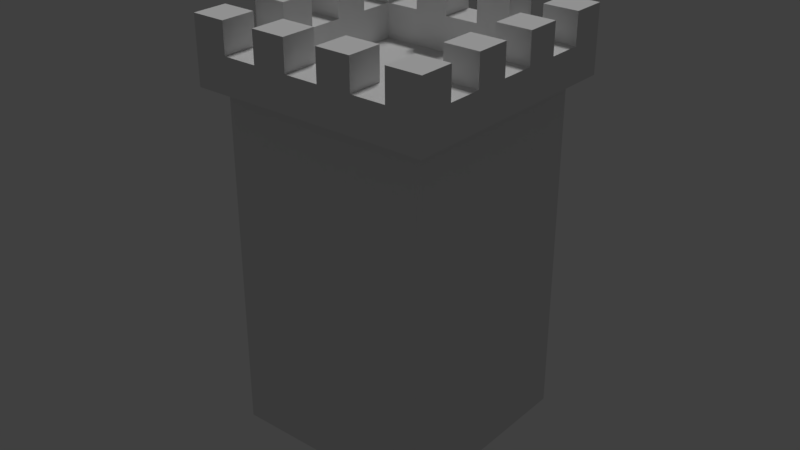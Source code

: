 # Source: WallFortress.blend  (saved by Blender 2.79.0; exported with 4.5.12 LTS)
import bpy
from mathutils import Matrix  # noqa: F401  (used for matrix-valued properties, if any)

bpy.ops.wm.read_factory_settings(use_empty=True)
scene = bpy.context.scene
scene.name = 'Scene'

# ---- collections
col_collection_1 = bpy.data.collections.new('Collection 1'); scene.collection.children.link(col_collection_1)
col_collection_2 = bpy.data.collections.new('Collection 2'); scene.collection.children.link(col_collection_2)
col_collection_2.hide_render = True
col_collection_2.hide_viewport = True
col_collection_3 = bpy.data.collections.new('Collection 3'); scene.collection.children.link(col_collection_3)
col_collection_3.hide_render = True
col_collection_3.hide_viewport = True
col_collection_4 = bpy.data.collections.new('Collection 4'); scene.collection.children.link(col_collection_4)

# ---- materials (node trees are filled in below, after node groups)
mat_wallfortress = bpy.data.materials.new('WallFortress')
mat_wallfortress.alpha_threshold = 0.0
mat_wallfortress.use_transparent_shadow = False
mat_wallfortress.roughness = 0.5

# ---- material node trees

# ---- world
world_world = bpy.data.worlds.new('World'); scene.world = world_world
world_world.color = (0.05088, 0.05088, 0.05088)
world_world.use_sun_shadow = False
world_world.sun_shadow_jitter_overblur = 0.0
world_world.cycles.sampling_method = 'MANUAL'

# ---- lights
light_hemi = bpy.data.lights.new('Hemi', 'SUN')
light_hemi.transmission_factor = 0.0
light_hemi.angle = 0.1993
light_hemi.energy = 1.0
light_hemi.shadow_buffer_clip_start = 0.5
light_hemi.shadow_soft_size = 0.1
light_hemi.shadow_cascade_max_distance = 1000.0

# ---- meshes
me_wallfortress = bpy.data.meshes.new('WallFortress')
me_wallfortress.from_pydata([(-8.0, -36.0, 0.0), (-8.0, -36.0, 48.0), (-8.0, 36.0, 0.0), (-8.0, 36.0, 48.0), (8.0, -36.0, 0.0), (8.0, -36.0, 48.0), (8.0, 36.0, 0.0), (8.0, 36.0, 48.0), (-8.0, -36.0, 48.0), (-8.0, 36.0, 48.0), (8.0, -36.0, 48.0), (8.0, 36.0, 48.0), (-6.0, 36.0, 48.0), (-6.0, -36.0, 48.0), (-8.0, -36.0, 52.0), (-8.0, 36.0, 52.0), (-6.0, -36.0, 52.0), (-6.0, 36.0, 52.0), (4.7, -36.0, 48.0), (4.7, -36.0, 54.0), (4.7, 36.0, 48.0), (4.7, 36.0, 54.0), (11.3, -36.0, 48.0), (11.3, -36.0, 54.0), (11.3, 36.0, 48.0), (11.3, 36.0, 54.0), (4.7, -36.0, 54.0), (4.7, -36.0, 59.3), (4.7, -31.3, 54.0), (4.7, -31.3, 59.3), (11.3, -36.0, 54.0), (11.3, -36.0, 59.3), (11.3, -31.3, 54.0), (11.3, -31.3, 59.3), (4.7, -25.74, 54.0), (4.7, -25.74, 59.3), (4.7, -21.03, 54.0), (4.7, -21.03, 59.3), (11.3, -25.74, 54.0), (11.3, -25.74, 59.3), (11.3, -21.03, 54.0), (11.3, -21.03, 59.3), (4.7, -15.32, 54.0), (4.7, -15.32, 59.3), (4.7, -10.62, 54.0), (4.7, -10.62, 59.3), (11.3, -15.32, 54.0), (11.3, -15.32, 59.3), (11.3, -10.62, 54.0), (11.3, -10.62, 59.3), (4.7, -4.948, 54.0), (4.7, -4.948, 59.3), (4.7, -0.2441, 54.0), (4.7, -0.2441, 59.3), (11.3, -4.948, 54.0), (11.3, -4.948, 59.3), (11.3, -0.2441, 54.0), (11.3, -0.2441, 59.3), (4.7, 5.424, 54.0), (4.7, 5.424, 59.3), (4.7, 10.13, 54.0), (4.7, 10.13, 59.3), (11.3, 5.424, 54.0), (11.3, 5.424, 59.3), (11.3, 10.13, 54.0), (11.3, 10.13, 59.3), (4.7, 15.81, 54.0), (4.7, 15.81, 59.3), (4.7, 20.51, 54.0), (4.7, 20.51, 59.3), (11.3, 15.81, 54.0), (11.3, 15.81, 59.3), (11.3, 20.51, 54.0), (11.3, 20.51, 59.3), (4.7, 26.19, 54.0), (4.7, 26.19, 59.3), (4.7, 30.89, 54.0), (4.7, 30.89, 59.3), (11.3, 26.19, 54.0), (11.3, 26.19, 59.3), (11.3, 30.89, 54.0), (11.3, 30.89, 59.3)], [], [(0, 1, 3, 2), (2, 3, 7, 6), (6, 7, 5, 4), (4, 5, 1, 0), (11, 12, 13, 10), (9, 8, 14, 15), (17, 15, 14, 16), (8, 13, 16, 14), (13, 12, 17, 16), (12, 9, 15, 17), (18, 19, 21, 20), (20, 21, 25, 24), (24, 25, 23, 22), (22, 23, 19, 18), (20, 24, 22, 18), (25, 21, 19, 23), (26, 27, 29, 28), (28, 29, 33, 32), (32, 33, 31, 30), (30, 31, 27, 26), (33, 29, 27, 31), (34, 35, 37, 36), (36, 37, 41, 40), (40, 41, 39, 38), (38, 39, 35, 34), (41, 37, 35, 39), (42, 43, 45, 44), (44, 45, 49, 48), (48, 49, 47, 46), (46, 47, 43, 42), (49, 45, 43, 47), (50, 51, 53, 52), (52, 53, 57, 56), (56, 57, 55, 54), (54, 55, 51, 50), (57, 53, 51, 55), (58, 59, 61, 60), (60, 61, 65, 64), (64, 65, 63, 62), (62, 63, 59, 58), (65, 61, 59, 63), (66, 67, 69, 68), (68, 69, 73, 72), (72, 73, 71, 70), (70, 71, 67, 66), (73, 69, 67, 71), (74, 75, 77, 76), (76, 77, 81, 80), (80, 81, 79, 78), (78, 79, 75, 74), (81, 77, 75, 79)])
_uv = me_wallfortress.uv_layers.new(name='UVMap')
_uv.uv.foreach_set('vector', [-0.369, 0.0, -0.369, 1.0, 1.369, 1.0, 1.369, 0.0, 0.3167, 0.0, 0.3167, 1.0, 0.6833, 1.0, 0.6833, 0.0, 1.369, 0.0, 1.369, 1.0, -0.369, 1.0, -0.369, 0.0, 0.6833, 1.192e-07, 0.6833, 1.0, 0.3167, 1.0, 0.3167, 1.192e-07, 1.364, 0.4067, 1.364, 0.5933, -0.364, 0.5933, -0.364, 0.4067, 1.365, 0.4426, -0.3653, 0.4426, -0.3653, 0.527, 1.365, 0.527, 1.74, 0.5691, 1.74, 0.5894, 0.006905, 0.5894, 0.006905, 0.5691, 0.01096, 0.5037, 0.05096, 0.5037, 0.05096, 0.5901, 0.01096, 0.5901, -0.3653, 0.4426, 1.365, 0.4426, 1.365, 0.527, -0.3653, 0.527, 0.05096, 0.5037, 0.01096, 0.5037, 0.01096, 0.5901, 0.05096, 0.5901, -0.3677, 0.4434, -0.3677, 0.5596, 1.368, 0.5596, 1.368, 0.4434, 0.4416, 0.4734, 0.4416, 0.5901, 0.5584, 0.5901, 0.5584, 0.4734, 1.368, 0.4434, 1.368, 0.5596, -0.3677, 0.5596, -0.3677, 0.4434, 0.5584, 0.4734, 0.5584, 0.5901, 0.4416, 0.5901, 0.4416, 0.4734, 1.367, 0.5908, 1.367, 0.4721, -0.3674, 0.4721, -0.3674, 0.5908, 1.367, 0.4721, 1.367, 0.5908, -0.3674, 0.5908, -0.3674, 0.4721, 0.6906, 0.4349, 0.6906, 0.5273, 0.8065, 0.5273, 0.8065, 0.4349, 0.3161, 0.4657, 0.3161, 0.5585, 0.433, 0.5585, 0.433, 0.4657, 0.8065, 0.4349, 0.8065, 0.5273, 0.6906, 0.5273, 0.6906, 0.4349, 0.433, 0.4657, 0.433, 0.5585, 0.3161, 0.5585, 0.3161, 0.4657, 0.5421, 0.5056, 0.5421, 0.526, 0.4579, 0.526, 0.4579, 0.5056, 0.6906, 0.4349, 0.6906, 0.5273, 0.8065, 0.5273, 0.8065, 0.4349, 0.3161, 0.4657, 0.3161, 0.5585, 0.433, 0.5585, 0.433, 0.4657, 0.8065, 0.4349, 0.8065, 0.5273, 0.6906, 0.5273, 0.6906, 0.4349, 0.433, 0.4657, 0.433, 0.5585, 0.3161, 0.5585, 0.3161, 0.4657, 0.5421, 0.5056, 0.5421, 0.526, 0.4579, 0.526, 0.4579, 0.5056, 0.6906, 0.4349, 0.6906, 0.5273, 0.8065, 0.5273, 0.8065, 0.4349, 0.3161, 0.4657, 0.3161, 0.5585, 0.433, 0.5585, 0.433, 0.4657, 0.8065, 0.4349, 0.8065, 0.5273, 0.6906, 0.5273, 0.6906, 0.4349, 0.433, 0.4657, 0.433, 0.5585, 0.3161, 0.5585, 0.3161, 0.4657, 0.5421, 0.5056, 0.5421, 0.526, 0.4579, 0.526, 0.4579, 0.5056, 0.6906, 0.4349, 0.6906, 0.5273, 0.8065, 0.5273, 0.8065, 0.4349, 0.3161, 0.4657, 0.3161, 0.5585, 0.433, 0.5585, 0.433, 0.4657, 0.8065, 0.4349, 0.8065, 0.5273, 0.6906, 0.5273, 0.6906, 0.4349, 0.433, 0.4657, 0.433, 0.5585, 0.3161, 0.5585, 0.3161, 0.4657, 0.5421, 0.5056, 0.5421, 0.526, 0.4579, 0.526, 0.4579, 0.5056, 0.6906, 0.4349, 0.6906, 0.5273, 0.8065, 0.5273, 0.8065, 0.4349, 0.3161, 0.4657, 0.3161, 0.5585, 0.433, 0.5585, 0.433, 0.4657, 0.8065, 0.4349, 0.8065, 0.5273, 0.6906, 0.5273, 0.6906, 0.4349, 0.433, 0.4657, 0.433, 0.5585, 0.3161, 0.5585, 0.3161, 0.4657, 0.5421, 0.5056, 0.5421, 0.526, 0.4579, 0.526, 0.4579, 0.5056, 0.6906, 0.4349, 0.6906, 0.5273, 0.8065, 0.5273, 0.8065, 0.4349, 0.3161, 0.4657, 0.3161, 0.5585, 0.433, 0.5585, 0.433, 0.4657, 0.8065, 0.4349, 0.8065, 0.5273, 0.6906, 0.5273, 0.6906, 0.4349, 0.433, 0.4657, 0.433, 0.5585, 0.3161, 0.5585, 0.3161, 0.4657, 0.5421, 0.5056, 0.5421, 0.526, 0.4579, 0.526, 0.4579, 0.5056, 0.6906, 0.4349, 0.6906, 0.5273, 0.8065, 0.5273, 0.8065, 0.4349, 0.3161, 0.4657, 0.3161, 0.5585, 0.433, 0.5585, 0.433, 0.4657, 0.8065, 0.4349, 0.8065, 0.5273, 0.6906, 0.5273, 0.6906, 0.4349, 0.433, 0.4657, 0.433, 0.5585, 0.3161, 0.5585, 0.3161, 0.4657, 0.5421, 0.5056, 0.5421, 0.526, 0.4579, 0.526, 0.4579, 0.5056])
me_wallfortress.materials.append(mat_wallfortress)
me_wallfortress.use_remesh_preserve_volume = False
me_wallfortress.use_remesh_preserve_attributes = False
me_wallfortress.use_mirror_vertex_groups = False
me_wallfortress.update()
me_wallfortress_door = bpy.data.meshes.new('WallFortress_door')
me_wallfortress_door.from_pydata([(-8.0, -36.0, 40.0), (-8.0, -36.0, 48.0), (-8.0, 36.0, 40.0), (-8.0, 36.0, 48.0), (8.0, -36.0, 40.0), (8.0, -36.0, 48.0), (8.0, 36.0, 40.0), (8.0, 36.0, 48.0), (-8.0, -36.0, 48.0), (-8.0, 36.0, 48.0), (8.0, -36.0, 48.0), (8.0, 36.0, 48.0), (-6.0, 36.0, 48.0), (-6.0, -36.0, 48.0), (-8.0, -36.0, 52.0), (-8.0, 36.0, 52.0), (-6.0, -36.0, 52.0), (-6.0, 36.0, 52.0), (4.7, -36.0, 48.0), (4.7, -36.0, 54.0), (4.7, 36.0, 48.0), (4.7, 36.0, 54.0), (11.3, -36.0, 48.0), (11.3, -36.0, 54.0), (11.3, 36.0, 48.0), (11.3, 36.0, 54.0), (4.7, -36.0, 54.0), (4.7, -36.0, 59.3), (4.7, -31.3, 54.0), (4.7, -31.3, 59.3), (11.3, -36.0, 54.0), (11.3, -36.0, 59.3), (11.3, -31.3, 54.0), (11.3, -31.3, 59.3), (4.7, -25.74, 54.0), (4.7, -25.74, 59.3), (4.7, -21.03, 54.0), (4.7, -21.03, 59.3), (11.3, -25.74, 54.0), (11.3, -25.74, 59.3), (11.3, -21.03, 54.0), (11.3, -21.03, 59.3), (4.7, -15.32, 54.0), (4.7, -15.32, 59.3), (4.7, -10.62, 54.0), (4.7, -10.62, 59.3), (11.3, -15.32, 54.0), (11.3, -15.32, 59.3), (11.3, -10.62, 54.0), (11.3, -10.62, 59.3), (4.7, -4.948, 54.0), (4.7, -4.948, 59.3), (4.7, -0.2441, 54.0), (4.7, -0.2441, 59.3), (11.3, -4.948, 54.0), (11.3, -4.948, 59.3), (11.3, -0.2441, 54.0), (11.3, -0.2441, 59.3), (4.7, 5.424, 54.0), (4.7, 5.424, 59.3), (4.7, 10.13, 54.0), (4.7, 10.13, 59.3), (11.3, 5.424, 54.0), (11.3, 5.424, 59.3), (11.3, 10.13, 54.0), (11.3, 10.13, 59.3), (4.7, 15.81, 54.0), (4.7, 15.81, 59.3), (4.7, 20.51, 54.0), (4.7, 20.51, 59.3), (11.3, 15.81, 54.0), (11.3, 15.81, 59.3), (11.3, 20.51, 54.0), (11.3, 20.51, 59.3), (4.7, 26.19, 54.0), (4.7, 26.19, 59.3), (4.7, 30.89, 54.0), (4.7, 30.89, 59.3), (11.3, 26.19, 54.0), (11.3, 26.19, 59.3), (11.3, 30.89, 54.0), (11.3, 30.89, 59.3)], [], [(0, 1, 3, 2), (2, 3, 7, 6), (6, 7, 5, 4), (4, 5, 1, 0), (11, 12, 13, 10), (9, 8, 14, 15), (17, 15, 14, 16), (8, 13, 16, 14), (13, 12, 17, 16), (12, 9, 15, 17), (18, 19, 21, 20), (20, 21, 25, 24), (24, 25, 23, 22), (22, 23, 19, 18), (20, 24, 22, 18), (25, 21, 19, 23), (26, 27, 29, 28), (28, 29, 33, 32), (32, 33, 31, 30), (30, 31, 27, 26), (33, 29, 27, 31), (34, 35, 37, 36), (36, 37, 41, 40), (40, 41, 39, 38), (38, 39, 35, 34), (41, 37, 35, 39), (42, 43, 45, 44), (44, 45, 49, 48), (48, 49, 47, 46), (46, 47, 43, 42), (49, 45, 43, 47), (50, 51, 53, 52), (52, 53, 57, 56), (56, 57, 55, 54), (54, 55, 51, 50), (57, 53, 51, 55), (58, 59, 61, 60), (60, 61, 65, 64), (64, 65, 63, 62), (62, 63, 59, 58), (65, 61, 59, 63), (66, 67, 69, 68), (68, 69, 73, 72), (72, 73, 71, 70), (70, 71, 67, 66), (73, 69, 67, 71), (74, 75, 77, 76), (76, 77, 81, 80), (80, 81, 79, 78), (78, 79, 75, 74), (81, 77, 75, 79), (2, 6, 4, 0)])
_uv = me_wallfortress_door.uv_layers.new(name='UVMap')
_uv.uv.foreach_set('vector', [-0.369, 0.4049, -0.369, 0.5651, 1.369, 0.5651, 1.369, 0.4049, 0.3167, 0.4049, 0.3167, 0.5656, 0.6833, 0.5656, 0.6833, 0.4049, 1.369, 0.4049, 1.369, 0.5651, -0.369, 0.5651, -0.369, 0.4049, 0.6833, 0.4049, 0.6833, 0.5656, 0.3167, 0.5656, 0.3167, 0.4049, 1.364, 0.4067, 1.364, 0.5933, -0.364, 0.5933, -0.364, 0.4067, 1.365, 0.4426, -0.3653, 0.4426, -0.3653, 0.527, 1.365, 0.527, 1.74, 0.5691, 1.74, 0.5894, 0.006905, 0.5894, 0.006905, 0.5691, 0.01096, 0.5037, 0.05096, 0.5037, 0.05096, 0.5901, 0.01096, 0.5901, -0.3653, 0.4426, 1.365, 0.4426, 1.365, 0.527, -0.3653, 0.527, 0.05096, 0.5037, 0.01096, 0.5037, 0.01096, 0.5901, 0.05096, 0.5901, -0.3677, 0.4434, -0.3677, 0.5596, 1.368, 0.5596, 1.368, 0.4434, 0.4416, 0.4734, 0.4416, 0.5901, 0.5584, 0.5901, 0.5584, 0.4734, 1.368, 0.4434, 1.368, 0.5596, -0.3677, 0.5596, -0.3677, 0.4434, 0.5584, 0.4734, 0.5584, 0.5901, 0.4416, 0.5901, 0.4416, 0.4734, 1.367, 0.5908, 1.367, 0.4721, -0.3674, 0.4721, -0.3674, 0.5908, 1.367, 0.4721, 1.367, 0.5908, -0.3674, 0.5908, -0.3674, 0.4721, 0.6906, 0.4349, 0.6906, 0.5273, 0.8065, 0.5273, 0.8065, 0.4349, 0.3161, 0.4657, 0.3161, 0.5585, 0.433, 0.5585, 0.433, 0.4657, 0.8065, 0.4349, 0.8065, 0.5273, 0.6906, 0.5273, 0.6906, 0.4349, 0.433, 0.4657, 0.433, 0.5585, 0.3161, 0.5585, 0.3161, 0.4657, 0.5421, 0.5056, 0.5421, 0.526, 0.4579, 0.526, 0.4579, 0.5056, 0.6906, 0.4349, 0.6906, 0.5273, 0.8065, 0.5273, 0.8065, 0.4349, 0.3161, 0.4657, 0.3161, 0.5585, 0.433, 0.5585, 0.433, 0.4657, 0.8065, 0.4349, 0.8065, 0.5273, 0.6906, 0.5273, 0.6906, 0.4349, 0.433, 0.4657, 0.433, 0.5585, 0.3161, 0.5585, 0.3161, 0.4657, 0.5421, 0.5056, 0.5421, 0.526, 0.4579, 0.526, 0.4579, 0.5056, 0.6906, 0.4349, 0.6906, 0.5273, 0.8065, 0.5273, 0.8065, 0.4349, 0.3161, 0.4657, 0.3161, 0.5585, 0.433, 0.5585, 0.433, 0.4657, 0.8065, 0.4349, 0.8065, 0.5273, 0.6906, 0.5273, 0.6906, 0.4349, 0.433, 0.4657, 0.433, 0.5585, 0.3161, 0.5585, 0.3161, 0.4657, 0.5421, 0.5056, 0.5421, 0.526, 0.4579, 0.526, 0.4579, 0.5056, 0.6906, 0.4349, 0.6906, 0.5273, 0.8065, 0.5273, 0.8065, 0.4349, 0.3161, 0.4657, 0.3161, 0.5585, 0.433, 0.5585, 0.433, 0.4657, 0.8065, 0.4349, 0.8065, 0.5273, 0.6906, 0.5273, 0.6906, 0.4349, 0.433, 0.4657, 0.433, 0.5585, 0.3161, 0.5585, 0.3161, 0.4657, 0.5421, 0.5056, 0.5421, 0.526, 0.4579, 0.526, 0.4579, 0.5056, 0.6906, 0.4349, 0.6906, 0.5273, 0.8065, 0.5273, 0.8065, 0.4349, 0.3161, 0.4657, 0.3161, 0.5585, 0.433, 0.5585, 0.433, 0.4657, 0.8065, 0.4349, 0.8065, 0.5273, 0.6906, 0.5273, 0.6906, 0.4349, 0.433, 0.4657, 0.433, 0.5585, 0.3161, 0.5585, 0.3161, 0.4657, 0.5421, 0.5056, 0.5421, 0.526, 0.4579, 0.526, 0.4579, 0.5056, 0.6906, 0.4349, 0.6906, 0.5273, 0.8065, 0.5273, 0.8065, 0.4349, 0.3161, 0.4657, 0.3161, 0.5585, 0.433, 0.5585, 0.433, 0.4657, 0.8065, 0.4349, 0.8065, 0.5273, 0.6906, 0.5273, 0.6906, 0.4349, 0.433, 0.4657, 0.433, 0.5585, 0.3161, 0.5585, 0.3161, 0.4657, 0.5421, 0.5056, 0.5421, 0.526, 0.4579, 0.526, 0.4579, 0.5056, 0.6906, 0.4349, 0.6906, 0.5273, 0.8065, 0.5273, 0.8065, 0.4349, 0.3161, 0.4657, 0.3161, 0.5585, 0.433, 0.5585, 0.433, 0.4657, 0.8065, 0.4349, 0.8065, 0.5273, 0.6906, 0.5273, 0.6906, 0.4349, 0.433, 0.4657, 0.433, 0.5585, 0.3161, 0.5585, 0.3161, 0.4657, 0.5421, 0.5056, 0.5421, 0.526, 0.4579, 0.526, 0.4579, 0.5056, 1.368, 0.5955, 1.368, 0.4045, -0.3678, 0.4045, -0.3678, 0.5955])
me_wallfortress_door.materials.append(mat_wallfortress)
me_wallfortress_door.use_remesh_preserve_volume = False
me_wallfortress_door.use_remesh_preserve_attributes = False
me_wallfortress_door.use_mirror_vertex_groups = False
me_wallfortress_door.update()
me_wallfortress_corner = bpy.data.meshes.new('WallFortress_corner')
me_wallfortress_corner.from_pydata([(-18.0, -18.0, 0.0), (-18.0, -18.0, 60.0), (-18.0, 18.0, 0.0), (-18.0, 18.0, 60.0), (18.0, -18.0, 0.0), (18.0, -18.0, 60.0), (18.0, 18.0, 0.0), (18.0, 18.0, 60.0), (18.0, -18.0, 60.0), (18.0, 18.0, 60.0), (-18.0, 18.0, 60.0), (-18.0, -18.0, 60.0), (15.0, -21.0, 60.0), (15.0, -21.0, 66.0), (15.0, 15.0, 60.0), (15.0, 15.0, 66.0), (21.0, -21.0, 60.0), (21.0, -21.0, 66.0), (21.0, 15.0, 60.0), (21.0, 15.0, 66.0), (15.0, -21.0, 66.0), (15.0, -21.0, 71.3), (15.0, -15.0, 66.0), (15.0, -15.0, 71.3), (21.0, -21.0, 66.0), (21.0, -21.0, 71.3), (21.0, -15.0, 66.0), (21.0, -15.0, 71.3), (15.0, 15.0, 66.0), (15.0, 15.0, 71.3), (15.0, 21.0, 66.0), (15.0, 21.0, 71.3), (21.0, 15.0, 66.0), (21.0, 15.0, 71.3), (21.0, 21.0, 66.0), (21.0, 21.0, 71.3), (15.0, 3.0, 66.0), (15.0, 3.0, 71.3), (15.0, 9.0, 66.0), (15.0, 9.0, 71.3), (21.0, 3.0, 66.0), (21.0, 3.0, 71.3), (21.0, 9.0, 66.0), (21.0, 9.0, 71.3), (15.0, -9.0, 66.0), (15.0, -9.0, 71.3), (15.0, -3.0, 66.0), (15.0, -3.0, 71.3), (21.0, -9.0, 66.0), (21.0, -9.0, 71.3), (21.0, -3.0, 66.0), (21.0, -3.0, 71.3), (-21.0, -15.0, 60.0), (-21.0, -15.0, 66.0), (-21.0, 21.0, 60.0), (-21.0, 21.0, 66.0), (-15.0, -15.0, 60.0), (-15.0, -15.0, 66.0), (-15.0, 21.0, 60.0), (-15.0, 21.0, 66.0), (-21.0, -15.0, 66.0), (-21.0, -15.0, 60.0), (15.0, -15.0, 66.0), (15.0, -15.0, 60.0), (-21.0, -21.0, 66.0), (-21.0, -21.0, 60.0), (15.0, -21.0, 66.0), (15.0, -21.0, 60.0), (-15.0, 21.0, 66.0), (-15.0, 21.0, 60.0), (21.0, 21.0, 66.0), (21.0, 21.0, 60.0), (-15.0, 15.0, 66.0), (-15.0, 15.0, 60.0), (21.0, 15.0, 66.0), (21.0, 15.0, 60.0), (-21.0, -21.0, 66.0), (-21.0, -21.0, 71.3), (-21.0, -15.0, 66.0), (-21.0, -15.0, 71.3), (-15.0, -21.0, 66.0), (-15.0, -21.0, 71.3), (-15.0, -15.0, 66.0), (-15.0, -15.0, 71.3), (-21.0, 15.0, 66.0), (-21.0, 15.0, 71.3), (-21.0, 21.0, 66.0), (-21.0, 21.0, 71.3), (-15.0, 15.0, 66.0), (-15.0, 15.0, 71.3), (-15.0, 21.0, 66.0), (-15.0, 21.0, 71.3), (-21.0, 3.0, 66.0), (-21.0, 3.0, 71.3), (-21.0, 9.0, 66.0), (-21.0, 9.0, 71.3), (-15.0, 3.0, 66.0), (-15.0, 3.0, 71.3), (-15.0, 9.0, 66.0), (-15.0, 9.0, 71.3), (-21.0, -9.0, 66.0), (-21.0, -9.0, 71.3), (-21.0, -3.0, 66.0), (-21.0, -3.0, 71.3), (-15.0, -9.0, 66.0), (-15.0, -9.0, 71.3), (-15.0, -3.0, 66.0), (-15.0, -3.0, 71.3), (3.0, -15.0, 66.0), (3.0, -15.0, 71.3), (9.0, -15.0, 66.0), (9.0, -15.0, 71.3), (3.0, -21.0, 66.0), (3.0, -21.0, 71.3), (9.0, -21.0, 66.0), (9.0, -21.0, 71.3), (-9.0, -15.0, 66.0), (-9.0, -15.0, 71.3), (-3.0, -15.0, 66.0), (-3.0, -15.0, 71.3), (-9.0, -21.0, 66.0), (-9.0, -21.0, 71.3), (-3.0, -21.0, 66.0), (-3.0, -21.0, 71.3), (3.0, 21.0, 66.0), (3.0, 21.0, 71.3), (9.0, 21.0, 66.0), (9.0, 21.0, 71.3), (3.0, 15.0, 66.0), (3.0, 15.0, 71.3), (9.0, 15.0, 66.0), (9.0, 15.0, 71.3), (-9.0, 21.0, 66.0), (-9.0, 21.0, 71.3), (-3.0, 21.0, 66.0), (-3.0, 21.0, 71.3), (-9.0, 15.0, 66.0), (-9.0, 15.0, 71.3), (-3.0, 15.0, 66.0), (-3.0, 15.0, 71.3)], [], [(0, 1, 3, 2), (2, 3, 7, 6), (6, 7, 5, 4), (4, 5, 1, 0), (9, 10, 11, 8), (12, 13, 15, 14), (80, 81, 77, 76), (18, 19, 17, 16), (16, 17, 13, 12), (14, 18, 16, 12), (19, 15, 13, 17), (20, 21, 23, 22), (22, 23, 27, 26), (26, 27, 25, 24), (24, 25, 21, 20), (27, 23, 21, 25), (28, 29, 31, 30), (30, 31, 35, 34), (34, 35, 33, 32), (32, 33, 29, 28), (35, 31, 29, 33), (36, 37, 39, 38), (38, 39, 43, 42), (42, 43, 41, 40), (40, 41, 37, 36), (43, 39, 37, 41), (44, 45, 47, 46), (46, 47, 51, 50), (50, 51, 49, 48), (48, 49, 45, 44), (51, 47, 45, 49), (52, 53, 55, 54), (54, 55, 59, 58), (58, 59, 57, 56), (82, 83, 81, 80), (54, 58, 56, 52), (59, 55, 53, 57), (60, 64, 66, 62), (65, 61, 63, 67), (78, 79, 83, 82), (61, 60, 62, 63), (65, 64, 60, 61), (67, 66, 64, 65), (68, 72, 74, 70), (73, 69, 71, 75), (71, 70, 74, 75), (69, 68, 70, 71), (76, 77, 79, 78), (75, 74, 72, 73), (83, 79, 77, 81), (84, 85, 87, 86), (86, 87, 91, 90), (90, 91, 89, 88), (88, 89, 85, 84), (91, 87, 85, 89), (92, 93, 95, 94), (94, 95, 99, 98), (98, 99, 97, 96), (96, 97, 93, 92), (99, 95, 93, 97), (100, 101, 103, 102), (102, 103, 107, 106), (106, 107, 105, 104), (104, 105, 101, 100), (107, 103, 101, 105), (108, 109, 111, 110), (110, 111, 115, 114), (114, 115, 113, 112), (112, 113, 109, 108), (115, 111, 109, 113), (116, 117, 119, 118), (118, 119, 123, 122), (122, 123, 121, 120), (120, 121, 117, 116), (123, 119, 117, 121), (124, 125, 127, 126), (126, 127, 131, 130), (130, 131, 129, 128), (128, 129, 125, 124), (131, 127, 125, 129), (132, 133, 135, 134), (134, 135, 139, 138), (138, 139, 137, 136), (136, 137, 133, 132), (139, 135, 133, 137)])
_uv = me_wallfortress_corner.uv_layers.new(name='UVMap')
_uv.uv.foreach_set('vector', [0.001129, -0.09195, 0.001129, 1.092, 0.9989, 1.092, 0.9989, -0.09195, 0.0691, -0.09195, 0.0691, 1.092, 1.067, 1.092, 1.067, -0.09195, 0.9989, -0.09195, 0.9989, 1.092, 0.001129, 1.092, 0.001129, -0.09195, 1.067, -0.09195, 1.067, 1.092, 0.0691, 1.092, 0.0691, -0.09195, 1.0, 1.0, 0.0, 1.0, 0.0, 0.0, 1.0, 0.0, 0.005157, 0.4434, 0.005157, 0.5596, 0.9948, 0.5596, 0.9948, 0.4434, 0.433, 0.4657, 0.433, 0.5585, 0.3161, 0.5585, 0.3161, 0.4657, 0.9948, 0.4434, 0.9948, 0.5596, 0.005157, 0.5596, 0.005157, 0.4434, 0.5584, 0.4734, 0.5584, 0.5901, 0.4416, 0.5901, 0.4416, 0.4734, 1.367, 0.5908, 1.367, 0.4721, -0.3674, 0.4721, -0.3674, 0.5908, 1.367, 0.4721, 1.367, 0.5908, -0.3674, 0.5908, -0.3674, 0.4721, 0.6906, 0.4349, 0.6906, 0.5273, 0.8065, 0.5273, 0.8065, 0.4349, 0.3161, 0.4657, 0.3161, 0.5585, 0.433, 0.5585, 0.433, 0.4657, 0.8065, 0.4349, 0.8065, 0.5273, 0.6906, 0.5273, 0.6906, 0.4349, 0.433, 0.4657, 0.433, 0.5585, 0.3161, 0.5585, 0.3161, 0.4657, 0.5421, 0.5056, 0.5421, 0.526, 0.4579, 0.526, 0.4579, 0.5056, 0.6906, 0.4349, 0.6906, 0.5273, 0.8065, 0.5273, 0.8065, 0.4349, 0.3161, 0.4657, 0.3161, 0.5585, 0.433, 0.5585, 0.433, 0.4657, 0.8065, 0.4349, 0.8065, 0.5273, 0.6906, 0.5273, 0.6906, 0.4349, 0.433, 0.4657, 0.433, 0.5585, 0.3161, 0.5585, 0.3161, 0.4657, 0.5421, 0.5056, 0.5421, 0.526, 0.4579, 0.526, 0.4579, 0.5056, 0.6906, 0.4349, 0.6906, 0.5273, 0.8065, 0.5273, 0.8065, 0.4349, 0.3161, 0.4657, 0.3161, 0.5585, 0.433, 0.5585, 0.433, 0.4657, 0.8065, 0.4349, 0.8065, 0.5273, 0.6906, 0.5273, 0.6906, 0.4349, 0.433, 0.4657, 0.433, 0.5585, 0.3161, 0.5585, 0.3161, 0.4657, 0.5421, 0.5056, 0.5421, 0.526, 0.4579, 0.526, 0.4579, 0.5056, 0.6906, 0.4349, 0.6906, 0.5273, 0.8065, 0.5273, 0.8065, 0.4349, 0.3161, 0.4657, 0.3161, 0.5585, 0.433, 0.5585, 0.433, 0.4657, 0.8065, 0.4349, 0.8065, 0.5273, 0.6906, 0.5273, 0.6906, 0.4349, 0.433, 0.4657, 0.433, 0.5585, 0.3161, 0.5585, 0.3161, 0.4657, 0.5421, 0.5056, 0.5421, 0.526, 0.4579, 0.526, 0.4579, 0.5056, 0.005157, 0.4434, 0.005157, 0.5596, 0.9948, 0.5596, 0.9948, 0.4434, 0.4416, 0.4734, 0.4416, 0.5901, 0.5584, 0.5901, 0.5584, 0.4734, 0.9948, 0.4434, 0.9948, 0.5596, 0.005157, 0.5596, 0.005157, 0.4434, 0.8065, 0.4349, 0.8065, 0.5273, 0.6906, 0.5273, 0.6906, 0.4349, 1.367, 0.5908, 1.367, 0.4721, -0.3674, 0.4721, -0.3674, 0.5908, 1.367, 0.4721, 1.367, 0.5908, -0.3674, 0.5908, -0.3674, 0.4721, 1.367, 0.4721, 1.367, 0.5908, -0.3674, 0.5908, -0.3674, 0.4721, 1.367, 0.5908, 1.367, 0.4721, -0.3674, 0.4721, -0.3674, 0.5908, 0.3161, 0.4657, 0.3161, 0.5585, 0.433, 0.5585, 0.433, 0.4657, 0.9948, 0.4434, 0.9948, 0.5596, 0.005157, 0.5596, 0.005157, 0.4434, 0.4416, 0.4734, 0.4416, 0.5901, 0.5584, 0.5901, 0.5584, 0.4734, 0.005157, 0.4434, 0.005157, 0.5596, 0.9948, 0.5596, 0.9948, 0.4434, 1.367, 0.4721, 1.367, 0.5908, -0.3674, 0.5908, -0.3674, 0.4721, 1.367, 0.5908, 1.367, 0.4721, -0.3674, 0.4721, -0.3674, 0.5908, 0.5584, 0.4734, 0.5584, 0.5901, 0.4416, 0.5901, 0.4416, 0.4734, 0.9948, 0.4434, 0.9948, 0.5596, 0.005157, 0.5596, 0.005157, 0.4434, 0.6906, 0.4349, 0.6906, 0.5273, 0.8065, 0.5273, 0.8065, 0.4349, 0.005157, 0.4434, 0.005157, 0.5596, 0.9948, 0.5596, 0.9948, 0.4434, 0.5421, 0.5056, 0.5421, 0.526, 0.4579, 0.526, 0.4579, 0.5056, 0.6906, 0.4349, 0.6906, 0.5273, 0.8065, 0.5273, 0.8065, 0.4349, 0.3161, 0.4657, 0.3161, 0.5585, 0.433, 0.5585, 0.433, 0.4657, 0.8065, 0.4349, 0.8065, 0.5273, 0.6906, 0.5273, 0.6906, 0.4349, 0.433, 0.4657, 0.433, 0.5585, 0.3161, 0.5585, 0.3161, 0.4657, 0.5421, 0.5056, 0.5421, 0.526, 0.4579, 0.526, 0.4579, 0.5056, 0.6906, 0.4349, 0.6906, 0.5273, 0.8065, 0.5273, 0.8065, 0.4349, 0.3161, 0.4657, 0.3161, 0.5585, 0.433, 0.5585, 0.433, 0.4657, 0.8065, 0.4349, 0.8065, 0.5273, 0.6906, 0.5273, 0.6906, 0.4349, 0.433, 0.4657, 0.433, 0.5585, 0.3161, 0.5585, 0.3161, 0.4657, 0.5421, 0.5056, 0.5421, 0.526, 0.4579, 0.526, 0.4579, 0.5056, 0.6906, 0.4349, 0.6906, 0.5273, 0.8065, 0.5273, 0.8065, 0.4349, 0.3161, 0.4657, 0.3161, 0.5585, 0.433, 0.5585, 0.433, 0.4657, 0.8065, 0.4349, 0.8065, 0.5273, 0.6906, 0.5273, 0.6906, 0.4349, 0.433, 0.4657, 0.433, 0.5585, 0.3161, 0.5585, 0.3161, 0.4657, 0.5421, 0.5056, 0.5421, 0.526, 0.4579, 0.526, 0.4579, 0.5056, 0.6906, 0.4349, 0.6906, 0.5273, 0.8065, 0.5273, 0.8065, 0.4349, 0.3161, 0.4657, 0.3161, 0.5585, 0.433, 0.5585, 0.433, 0.4657, 0.8065, 0.4349, 0.8065, 0.5273, 0.6906, 0.5273, 0.6906, 0.4349, 0.433, 0.4657, 0.433, 0.5585, 0.3161, 0.5585, 0.3161, 0.4657, 0.5421, 0.5056, 0.5421, 0.526, 0.4579, 0.526, 0.4579, 0.5056, 0.6906, 0.4349, 0.6906, 0.5273, 0.8065, 0.5273, 0.8065, 0.4349, 0.3161, 0.4657, 0.3161, 0.5585, 0.433, 0.5585, 0.433, 0.4657, 0.8065, 0.4349, 0.8065, 0.5273, 0.6906, 0.5273, 0.6906, 0.4349, 0.433, 0.4657, 0.433, 0.5585, 0.3161, 0.5585, 0.3161, 0.4657, 0.5421, 0.5056, 0.5421, 0.526, 0.4579, 0.526, 0.4579, 0.5056, 0.6906, 0.4349, 0.6906, 0.5273, 0.8065, 0.5273, 0.8065, 0.4349, 0.3161, 0.4657, 0.3161, 0.5585, 0.433, 0.5585, 0.433, 0.4657, 0.8065, 0.4349, 0.8065, 0.5273, 0.6906, 0.5273, 0.6906, 0.4349, 0.433, 0.4657, 0.433, 0.5585, 0.3161, 0.5585, 0.3161, 0.4657, 0.5421, 0.5056, 0.5421, 0.526, 0.4579, 0.526, 0.4579, 0.5056, 0.6906, 0.4349, 0.6906, 0.5273, 0.8065, 0.5273, 0.8065, 0.4349, 0.3161, 0.4657, 0.3161, 0.5585, 0.433, 0.5585, 0.433, 0.4657, 0.8065, 0.4349, 0.8065, 0.5273, 0.6906, 0.5273, 0.6906, 0.4349, 0.433, 0.4657, 0.433, 0.5585, 0.3161, 0.5585, 0.3161, 0.4657, 0.5421, 0.5056, 0.5421, 0.526, 0.4579, 0.526, 0.4579, 0.5056])
me_wallfortress_corner.materials.append(mat_wallfortress)
me_wallfortress_corner.use_remesh_preserve_volume = False
me_wallfortress_corner.use_remesh_preserve_attributes = False
me_wallfortress_corner.use_mirror_vertex_groups = False
me_wallfortress_corner.update()

# ---- objects
ob_hemi = bpy.data.objects.new('Hemi', light_hemi)
ob_wallfortress = bpy.data.objects.new('WallFortress', me_wallfortress)
ob_wallfortress_door = bpy.data.objects.new('WallFortress_door', me_wallfortress_door)
ob_wallfortress_corner = bpy.data.objects.new('WallFortress_corner', me_wallfortress_corner)

# ---- transforms, parenting, visibility, modifiers, constraints
ob_hemi.location = (-5.0, 12.0, 21.0)
ob_hemi.rotation_euler = (-0.3491, -7.594e-17, 0.3491)
ob_hemi.lineart.crease_threshold = 0.0
ob_wallfortress.location = (0.0, 0.0, 0.0)
ob_wallfortress.lineart.crease_threshold = 0.0
ob_wallfortress_door.location = (0.0, 0.0, 0.0)
ob_wallfortress_door.lineart.crease_threshold = 0.0
ob_wallfortress_corner.location = (0.0, 0.0, 0.0)
ob_wallfortress_corner.lineart.crease_threshold = 0.0

# ---- collection membership
col_collection_1.objects.link(ob_hemi)
col_collection_2.objects.link(ob_wallfortress)
col_collection_3.objects.link(ob_wallfortress_door)
col_collection_4.objects.link(ob_wallfortress_corner)

# ---- scene / render settings (as saved in the file)
scene.frame_start = 1; scene.frame_end = 250; scene.frame_set(1)
scene.render.engine = 'BLENDER_EEVEE_NEXT'
scene.render.resolution_percentage = 50
scene.render.dither_intensity = 0.0
scene.cycles.use_denoising = False
scene.cycles.samples = 128
scene.cycles.sampling_pattern = 'TABULATED_SOBOL'
scene.cycles.use_adaptive_sampling = False
scene.cycles.use_light_tree = False
scene.cycles.blur_glossy = 0.0
scene.cycles.sample_clamp_indirect = 0.0
scene.view_settings.view_transform = 'Standard'
bpy.context.view_layer.update()

# ---- added for rendering (the .blend has no active camera): camera
cam_auto = bpy.data.cameras.new('AutoCamera')
cam_auto.lens = 50.0
cam_auto.sensor_width = 36.0
cam_auto.clip_end = 1781.09
ob_auto_camera = bpy.data.objects.new('AutoCamera', cam_auto)
scene.collection.objects.link(ob_auto_camera)
ob_auto_camera.location = (101.487, -121.784, 116.84)
ob_auto_camera.rotation_euler = (1.09748, -7.21219e-08, 0.694738)
scene.camera = ob_auto_camera
bpy.context.view_layer.update()
